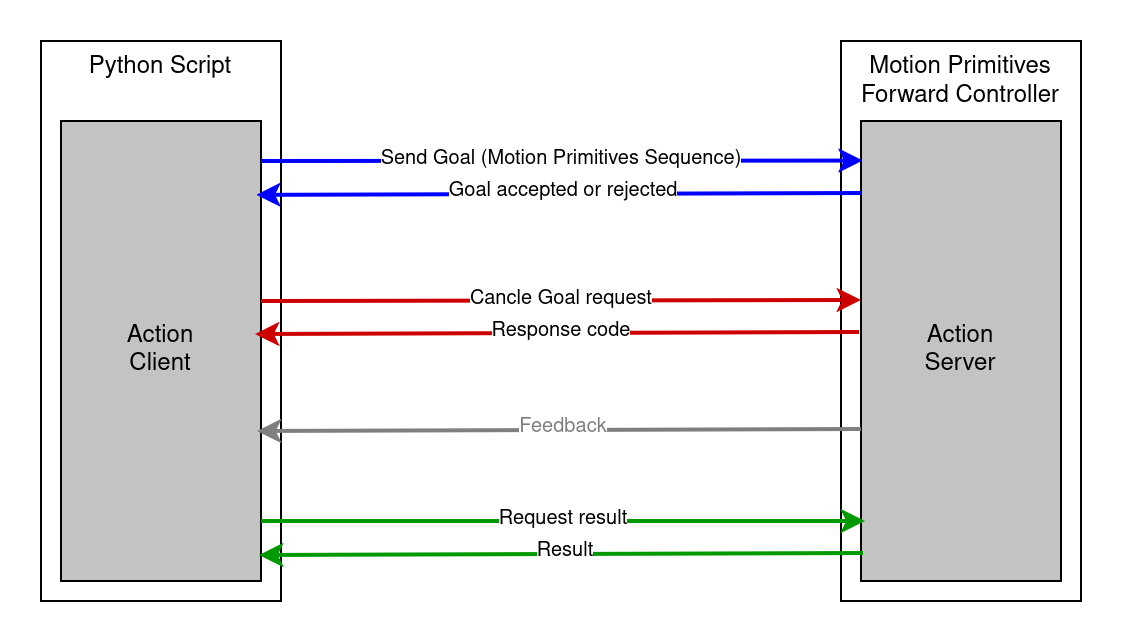

The diagram above was exported from draw.io. Its source (the exported page's mxGraphModel, read from the mxfile embedded in the PNG):
<mxGraphModel dx="806" dy="459" grid="1" gridSize="10" guides="1" tooltips="1" connect="1" arrows="1" fold="1" page="1" pageScale="1" pageWidth="850" pageHeight="1100" math="0" shadow="0" adaptiveColors="none">
  <root>
    <mxCell id="0" />
    <mxCell id="1" parent="0" />
    <mxCell id="sG7xvZkgZCj6ZZEBmGvM-1" value="Python Script" style="rounded=0;whiteSpace=wrap;html=1;verticalAlign=top;" parent="1" vertex="1">
      <mxGeometry x="40" y="280" width="120" height="280" as="geometry" />
    </mxCell>
    <mxCell id="sG7xvZkgZCj6ZZEBmGvM-2" value="Motion Primitives Forward Controller" style="rounded=0;whiteSpace=wrap;html=1;verticalAlign=top;" parent="1" vertex="1">
      <mxGeometry x="440" y="280" width="120" height="280" as="geometry" />
    </mxCell>
    <mxCell id="sG7xvZkgZCj6ZZEBmGvM-4" value="&lt;div&gt;Action&lt;/div&gt;&lt;div&gt;Server&lt;/div&gt;" style="rounded=0;whiteSpace=wrap;html=1;verticalAlign=middle;fillColor=#C3C3C3;" parent="1" vertex="1">
      <mxGeometry x="450" y="320" width="100" height="230" as="geometry" />
    </mxCell>
    <mxCell id="sG7xvZkgZCj6ZZEBmGvM-5" value="&lt;div&gt;Action&lt;/div&gt;&lt;div&gt;Client&lt;/div&gt;" style="rounded=0;whiteSpace=wrap;html=1;verticalAlign=middle;fillColor=#C3C3C3;" parent="1" vertex="1">
      <mxGeometry x="50" y="320" width="100" height="230" as="geometry" />
    </mxCell>
    <mxCell id="sG7xvZkgZCj6ZZEBmGvM-6" value="" style="endArrow=classic;html=1;rounded=0;entryX=0.009;entryY=0.086;entryDx=0;entryDy=0;entryPerimeter=0;strokeWidth=2;strokeColor=#0000FF;" parent="1" target="sG7xvZkgZCj6ZZEBmGvM-4" edge="1">
      <mxGeometry width="50" height="50" relative="1" as="geometry">
        <mxPoint x="150" y="340" as="sourcePoint" />
        <mxPoint x="340" y="430" as="targetPoint" />
      </mxGeometry>
    </mxCell>
    <mxCell id="sG7xvZkgZCj6ZZEBmGvM-7" value="Send Goal (Motion Primitives Sequence)" style="edgeLabel;html=1;align=center;verticalAlign=middle;resizable=0;points=[];fontSize=10;" parent="sG7xvZkgZCj6ZZEBmGvM-6" connectable="0" vertex="1">
      <mxGeometry x="-0.1147" y="1" relative="1" as="geometry">
        <mxPoint x="17" as="offset" />
      </mxGeometry>
    </mxCell>
    <mxCell id="sG7xvZkgZCj6ZZEBmGvM-8" value="" style="endArrow=classic;html=1;rounded=0;exitX=0.987;exitY=0.088;exitDx=0;exitDy=0;exitPerimeter=0;entryX=0.976;entryY=0.178;entryDx=0;entryDy=0;entryPerimeter=0;strokeWidth=2;strokeColor=#0000FF;" parent="1" edge="1">
      <mxGeometry width="50" height="50" relative="1" as="geometry">
        <mxPoint x="450" y="356" as="sourcePoint" />
        <mxPoint x="147.5999999999999" y="356.93999999999994" as="targetPoint" />
      </mxGeometry>
    </mxCell>
    <mxCell id="sG7xvZkgZCj6ZZEBmGvM-9" value="Goal accepted or rejected" style="edgeLabel;html=1;align=center;verticalAlign=middle;resizable=0;points=[];fontSize=10;" parent="sG7xvZkgZCj6ZZEBmGvM-8" connectable="0" vertex="1">
      <mxGeometry x="-0.1147" y="1" relative="1" as="geometry">
        <mxPoint x="-16" y="-3" as="offset" />
      </mxGeometry>
    </mxCell>
    <mxCell id="sG7xvZkgZCj6ZZEBmGvM-10" value="" style="endArrow=classic;html=1;rounded=0;entryX=0.009;entryY=0.086;entryDx=0;entryDy=0;entryPerimeter=0;strokeWidth=2;strokeColor=#CC0000;" parent="1" edge="1">
      <mxGeometry width="50" height="50" relative="1" as="geometry">
        <mxPoint x="150" y="410" as="sourcePoint" />
        <mxPoint x="450" y="409.5" as="targetPoint" />
      </mxGeometry>
    </mxCell>
    <mxCell id="sG7xvZkgZCj6ZZEBmGvM-11" value="Cancle Goal request" style="edgeLabel;html=1;align=center;verticalAlign=middle;resizable=0;points=[];fontSize=10;" parent="sG7xvZkgZCj6ZZEBmGvM-10" connectable="0" vertex="1">
      <mxGeometry x="-0.1147" y="1" relative="1" as="geometry">
        <mxPoint x="17" as="offset" />
      </mxGeometry>
    </mxCell>
    <mxCell id="sG7xvZkgZCj6ZZEBmGvM-12" value="" style="endArrow=classic;html=1;rounded=0;exitX=0.987;exitY=0.088;exitDx=0;exitDy=0;exitPerimeter=0;entryX=0.976;entryY=0.178;entryDx=0;entryDy=0;entryPerimeter=0;strokeWidth=2;strokeColor=#CC0000;" parent="1" edge="1">
      <mxGeometry width="50" height="50" relative="1" as="geometry">
        <mxPoint x="449" y="425.5" as="sourcePoint" />
        <mxPoint x="147" y="426.5" as="targetPoint" />
      </mxGeometry>
    </mxCell>
    <mxCell id="sG7xvZkgZCj6ZZEBmGvM-13" value="Response code" style="edgeLabel;html=1;align=center;verticalAlign=middle;resizable=0;points=[];fontSize=10;" parent="sG7xvZkgZCj6ZZEBmGvM-12" connectable="0" vertex="1">
      <mxGeometry x="-0.1147" y="1" relative="1" as="geometry">
        <mxPoint x="-16" y="-2" as="offset" />
      </mxGeometry>
    </mxCell>
    <mxCell id="sG7xvZkgZCj6ZZEBmGvM-14" value="" style="endArrow=classic;html=1;rounded=0;exitX=0.987;exitY=0.088;exitDx=0;exitDy=0;exitPerimeter=0;entryX=0.009;entryY=0.086;entryDx=0;entryDy=0;entryPerimeter=0;strokeWidth=2;strokeColor=#009900;" parent="1" edge="1">
      <mxGeometry width="50" height="50" relative="1" as="geometry">
        <mxPoint x="150" y="520" as="sourcePoint" />
        <mxPoint x="452" y="520" as="targetPoint" />
      </mxGeometry>
    </mxCell>
    <mxCell id="sG7xvZkgZCj6ZZEBmGvM-15" value="Request result" style="edgeLabel;html=1;align=center;verticalAlign=middle;resizable=0;points=[];fontSize=10;" parent="sG7xvZkgZCj6ZZEBmGvM-14" connectable="0" vertex="1">
      <mxGeometry x="-0.1147" y="1" relative="1" as="geometry">
        <mxPoint x="17" as="offset" />
      </mxGeometry>
    </mxCell>
    <mxCell id="sG7xvZkgZCj6ZZEBmGvM-16" value="" style="endArrow=classic;html=1;rounded=0;exitX=0.987;exitY=0.088;exitDx=0;exitDy=0;exitPerimeter=0;entryX=0.976;entryY=0.178;entryDx=0;entryDy=0;entryPerimeter=0;strokeWidth=2;strokeColor=#009900;" parent="1" edge="1">
      <mxGeometry width="50" height="50" relative="1" as="geometry">
        <mxPoint x="451" y="536" as="sourcePoint" />
        <mxPoint x="149" y="537" as="targetPoint" />
      </mxGeometry>
    </mxCell>
    <mxCell id="sG7xvZkgZCj6ZZEBmGvM-17" value="Result" style="edgeLabel;html=1;align=center;verticalAlign=middle;resizable=0;points=[];fontSize=10;" parent="sG7xvZkgZCj6ZZEBmGvM-16" connectable="0" vertex="1">
      <mxGeometry x="-0.1147" y="1" relative="1" as="geometry">
        <mxPoint x="-16" y="-3" as="offset" />
      </mxGeometry>
    </mxCell>
    <mxCell id="sG7xvZkgZCj6ZZEBmGvM-18" value="" style="endArrow=classic;html=1;rounded=0;exitX=0.987;exitY=0.088;exitDx=0;exitDy=0;exitPerimeter=0;entryX=0.976;entryY=0.178;entryDx=0;entryDy=0;entryPerimeter=0;strokeWidth=2;strokeColor=#7F7F7F;" parent="1" edge="1">
      <mxGeometry width="50" height="50" relative="1" as="geometry">
        <mxPoint x="450" y="474" as="sourcePoint" />
        <mxPoint x="148" y="475" as="targetPoint" />
      </mxGeometry>
    </mxCell>
    <mxCell id="sG7xvZkgZCj6ZZEBmGvM-19" value="Feedback" style="edgeLabel;html=1;align=center;verticalAlign=middle;resizable=0;points=[];fontSize=10;fontColor=#7F7F7F;" parent="sG7xvZkgZCj6ZZEBmGvM-18" connectable="0" vertex="1">
      <mxGeometry x="-0.1147" y="1" relative="1" as="geometry">
        <mxPoint x="-16" y="-3" as="offset" />
      </mxGeometry>
    </mxCell>
  </root>
</mxGraphModel>